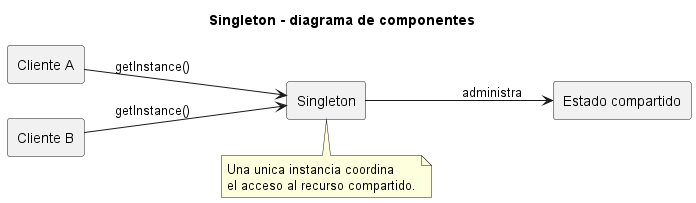

The diagram above was rendered by PlantUML. Its source (embedded in the PNG):
@startuml
title Singleton - diagrama de componentes
left to right direction
skinparam componentStyle rectangle

component "Cliente A" as ClientA
component "Cliente B" as ClientB
component "Singleton" as Singleton
component "Estado compartido" as State

ClientA --> Singleton : getInstance()
ClientB --> Singleton : getInstance()
Singleton --> State : administra
note bottom of Singleton
Una unica instancia coordina
el acceso al recurso compartido.
end note
@enduml